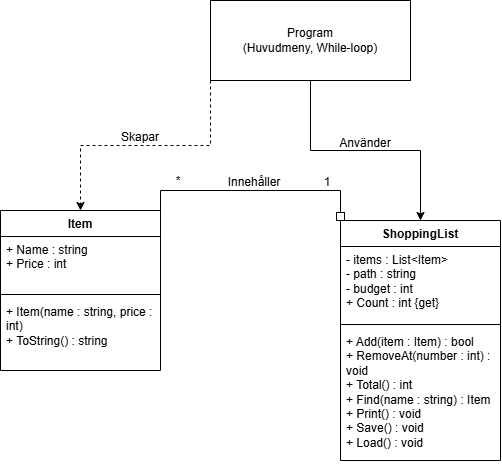

The diagram above was exported from draw.io. Its source (the exported page's mxGraphModel, read from the mxfile embedded in the PNG):
<mxGraphModel dx="994" dy="599" grid="0" gridSize="10" guides="1" tooltips="1" connect="1" arrows="1" fold="1" page="1" pageScale="1" pageWidth="827" pageHeight="1169" math="0" shadow="0">
  <root>
    <mxCell id="0" />
    <mxCell id="1" parent="0" />
    <mxCell id="GkZN9HZw7G9e_EWmPCCT-3" parent="1" style="swimlane;fontStyle=1;align=center;verticalAlign=top;childLayout=stackLayout;horizontal=1;startSize=26;horizontalStack=0;resizeParent=1;resizeParentMax=0;resizeLast=0;collapsible=1;marginBottom=0;whiteSpace=wrap;html=1;" value="Item" vertex="1">
      <mxGeometry height="160" width="160" x="190" y="630" as="geometry" />
    </mxCell>
    <mxCell id="GkZN9HZw7G9e_EWmPCCT-4" parent="GkZN9HZw7G9e_EWmPCCT-3" style="text;strokeColor=none;fillColor=none;align=left;verticalAlign=top;spacingLeft=4;spacingRight=4;overflow=hidden;rotatable=0;points=[[0,0.5],[1,0.5]];portConstraint=eastwest;whiteSpace=wrap;html=1;" value="&lt;div&gt;&lt;div&gt;+ Name : string&lt;/div&gt;&lt;div&gt;+ Price : int&lt;/div&gt;&lt;div&gt;&lt;br&gt;&lt;/div&gt;&lt;/div&gt;" vertex="1">
      <mxGeometry height="54" width="160" y="26" as="geometry" />
    </mxCell>
    <mxCell id="GkZN9HZw7G9e_EWmPCCT-5" parent="GkZN9HZw7G9e_EWmPCCT-3" style="line;strokeWidth=1;fillColor=none;align=left;verticalAlign=middle;spacingTop=-1;spacingLeft=3;spacingRight=3;rotatable=0;labelPosition=right;points=[];portConstraint=eastwest;strokeColor=inherit;" value="" vertex="1">
      <mxGeometry height="8" width="160" y="80" as="geometry" />
    </mxCell>
    <mxCell id="GkZN9HZw7G9e_EWmPCCT-6" parent="GkZN9HZw7G9e_EWmPCCT-3" style="text;strokeColor=none;fillColor=none;align=left;verticalAlign=top;spacingLeft=4;spacingRight=4;overflow=hidden;rotatable=0;points=[[0,0.5],[1,0.5]];portConstraint=eastwest;whiteSpace=wrap;html=1;" value="&lt;div&gt;&lt;span style=&quot;background-color: transparent; color: light-dark(rgb(0, 0, 0), rgb(255, 255, 255));&quot;&gt;+ Item(name : string, price : int)&lt;/span&gt;&lt;/div&gt;&lt;div&gt;+ ToString() : string&lt;/div&gt;&lt;div&gt;&lt;br&gt;&lt;/div&gt;" vertex="1">
      <mxGeometry height="72" width="160" y="88" as="geometry" />
    </mxCell>
    <mxCell id="GkZN9HZw7G9e_EWmPCCT-14" edge="1" parent="1" source="GkZN9HZw7G9e_EWmPCCT-8" style="edgeStyle=orthogonalEdgeStyle;rounded=0;orthogonalLoop=1;jettySize=auto;html=1;exitX=0;exitY=0;exitDx=0;exitDy=0;entryX=1;entryY=0;entryDx=0;entryDy=0;endArrow=none;endFill=0;startArrow=box;startFill=0;" target="GkZN9HZw7G9e_EWmPCCT-3">
      <mxGeometry relative="1" as="geometry" />
    </mxCell>
    <mxCell id="GkZN9HZw7G9e_EWmPCCT-8" parent="1" style="swimlane;fontStyle=1;align=center;verticalAlign=top;childLayout=stackLayout;horizontal=1;startSize=26;horizontalStack=0;resizeParent=1;resizeParentMax=0;resizeLast=0;collapsible=1;marginBottom=0;whiteSpace=wrap;html=1;" value="ShoppingList" vertex="1">
      <mxGeometry height="240" width="160" x="530" y="640" as="geometry" />
    </mxCell>
    <mxCell id="GkZN9HZw7G9e_EWmPCCT-9" parent="GkZN9HZw7G9e_EWmPCCT-8" style="text;strokeColor=none;fillColor=none;align=left;verticalAlign=top;spacingLeft=4;spacingRight=4;overflow=hidden;rotatable=0;points=[[0,0.5],[1,0.5]];portConstraint=eastwest;whiteSpace=wrap;html=1;" value="&lt;div&gt;- items : List&amp;lt;Item&amp;gt;&lt;/div&gt;&lt;div&gt;- path : string&lt;/div&gt;&lt;div&gt;- budget : int&lt;/div&gt;&lt;div&gt;+ Count : int {get}&lt;/div&gt;&lt;div&gt;&lt;br&gt;&lt;/div&gt;" vertex="1">
      <mxGeometry height="74" width="160" y="26" as="geometry" />
    </mxCell>
    <mxCell id="GkZN9HZw7G9e_EWmPCCT-10" parent="GkZN9HZw7G9e_EWmPCCT-8" style="line;strokeWidth=1;fillColor=none;align=left;verticalAlign=middle;spacingTop=-1;spacingLeft=3;spacingRight=3;rotatable=0;labelPosition=right;points=[];portConstraint=eastwest;strokeColor=inherit;" value="" vertex="1">
      <mxGeometry height="8" width="160" y="100" as="geometry" />
    </mxCell>
    <mxCell id="GkZN9HZw7G9e_EWmPCCT-11" parent="GkZN9HZw7G9e_EWmPCCT-8" style="text;strokeColor=none;fillColor=none;align=left;verticalAlign=top;spacingLeft=4;spacingRight=4;overflow=hidden;rotatable=0;points=[[0,0.5],[1,0.5]];portConstraint=eastwest;whiteSpace=wrap;html=1;" value="&lt;div&gt;&lt;span style=&quot;background-color: transparent; color: light-dark(rgb(0, 0, 0), rgb(255, 255, 255));&quot;&gt;+ Add(item : Item) : bool&lt;/span&gt;&lt;/div&gt;&lt;div&gt;+ RemoveAt(number : int) : void&lt;/div&gt;&lt;div&gt;+ Total() : int&lt;/div&gt;&lt;div&gt;+ Find(name : string) : Item&lt;/div&gt;&lt;div&gt;+ Print() : void&lt;/div&gt;&lt;div&gt;+ Save() : void&lt;/div&gt;&lt;div&gt;+ Load() : void&lt;/div&gt;" vertex="1">
      <mxGeometry height="132" width="160" y="108" as="geometry" />
    </mxCell>
    <mxCell id="GkZN9HZw7G9e_EWmPCCT-13" edge="1" parent="1" source="GkZN9HZw7G9e_EWmPCCT-12" style="edgeStyle=orthogonalEdgeStyle;rounded=0;orthogonalLoop=1;jettySize=auto;html=1;exitX=0.5;exitY=1;exitDx=0;exitDy=0;entryX=0.5;entryY=0;entryDx=0;entryDy=0;endArrow=classic;endFill=1;" target="GkZN9HZw7G9e_EWmPCCT-8">
      <mxGeometry relative="1" as="geometry" />
    </mxCell>
    <mxCell id="GkZN9HZw7G9e_EWmPCCT-15" edge="1" parent="1" source="GkZN9HZw7G9e_EWmPCCT-12" style="edgeStyle=orthogonalEdgeStyle;rounded=0;orthogonalLoop=1;jettySize=auto;html=1;exitX=0;exitY=1;exitDx=0;exitDy=0;entryX=0.5;entryY=0;entryDx=0;entryDy=0;dashed=1;" target="GkZN9HZw7G9e_EWmPCCT-3">
      <mxGeometry relative="1" as="geometry" />
    </mxCell>
    <mxCell id="GkZN9HZw7G9e_EWmPCCT-12" parent="1" style="html=1;whiteSpace=wrap;" value="Program&lt;div&gt;(Huvudmeny, While-loop)&lt;/div&gt;" vertex="1">
      <mxGeometry height="80" width="200" x="400" y="420" as="geometry" />
    </mxCell>
    <mxCell id="GkZN9HZw7G9e_EWmPCCT-16" parent="1" style="text;html=1;whiteSpace=wrap;strokeColor=none;fillColor=none;align=center;verticalAlign=middle;rounded=0;" value="1" vertex="1">
      <mxGeometry height="30" width="60" x="487" y="587" as="geometry" />
    </mxCell>
    <mxCell id="GkZN9HZw7G9e_EWmPCCT-17" parent="1" style="text;html=1;whiteSpace=wrap;strokeColor=none;fillColor=none;align=center;verticalAlign=middle;rounded=0;" value="*" vertex="1">
      <mxGeometry height="30" width="60" x="338" y="586" as="geometry" />
    </mxCell>
    <mxCell id="GkZN9HZw7G9e_EWmPCCT-18" parent="1" style="text;html=1;whiteSpace=wrap;strokeColor=none;fillColor=none;align=center;verticalAlign=middle;rounded=0;" value="Innehåller" vertex="1">
      <mxGeometry height="30" width="60" x="414" y="587" as="geometry" />
    </mxCell>
    <mxCell id="GkZN9HZw7G9e_EWmPCCT-19" parent="1" style="text;html=1;whiteSpace=wrap;strokeColor=none;fillColor=none;align=center;verticalAlign=middle;rounded=0;" value="Använder" vertex="1">
      <mxGeometry height="30" width="60" x="525" y="548" as="geometry" />
    </mxCell>
    <mxCell id="GkZN9HZw7G9e_EWmPCCT-20" parent="1" style="text;html=1;whiteSpace=wrap;strokeColor=none;fillColor=none;align=center;verticalAlign=middle;rounded=0;" value="Skapar" vertex="1">
      <mxGeometry height="30" width="60" x="300" y="542" as="geometry" />
    </mxCell>
  </root>
</mxGraphModel>